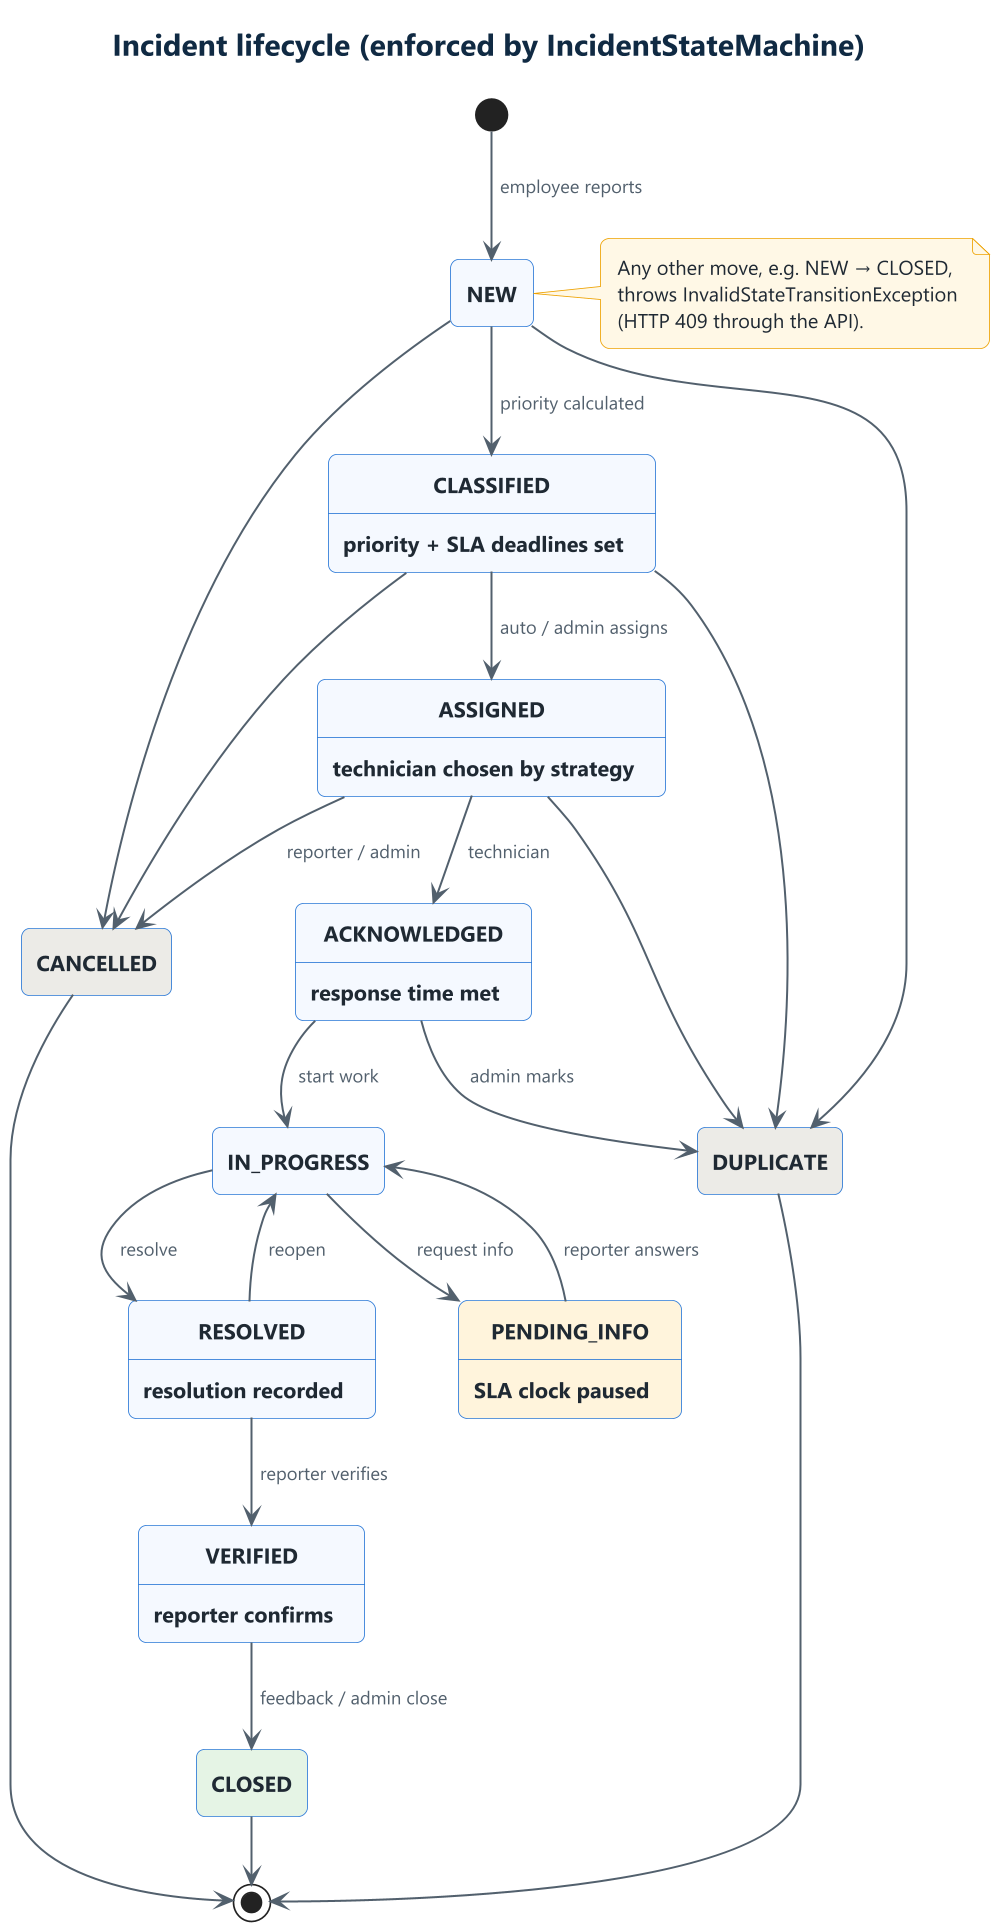

The diagram above was rendered by PlantUML. Its source (embedded in the PNG):
@startuml 06-state-machine
skinparamlocked dpi 160
!include _style.iuml
title Incident lifecycle (enforced by IncidentStateMachine)
hide empty description
skinparam ranksep 40

state NEW
state CLASSIFIED : priority + SLA deadlines set
state ASSIGNED : technician chosen by strategy
state ACKNOWLEDGED : response time met
state IN_PROGRESS
state PENDING_INFO #FFF4DC : SLA clock paused
state RESOLVED : resolution recorded
state VERIFIED : reporter confirms
state CLOSED #E5F4E5
state CANCELLED #ECEBE7
state DUPLICATE #ECEBE7

[*] --> NEW : employee reports
NEW --> CLASSIFIED : priority calculated
CLASSIFIED --> ASSIGNED : auto / admin assigns
ASSIGNED --> ACKNOWLEDGED : technician
ACKNOWLEDGED --> IN_PROGRESS : start work
IN_PROGRESS --> PENDING_INFO : request info
PENDING_INFO --> IN_PROGRESS : reporter answers
IN_PROGRESS --> RESOLVED : resolve
RESOLVED --> VERIFIED : reporter verifies
RESOLVED --> IN_PROGRESS : reopen
VERIFIED --> CLOSED : feedback / admin close
CLOSED --> [*]

NEW --> CANCELLED
CLASSIFIED --> CANCELLED
ASSIGNED --> CANCELLED : reporter / admin
NEW --> DUPLICATE
CLASSIFIED --> DUPLICATE
ASSIGNED --> DUPLICATE
ACKNOWLEDGED --> DUPLICATE : admin marks
CANCELLED --> [*]
DUPLICATE --> [*]

note right of NEW
  Any other move, e.g. NEW → CLOSED,
  throws InvalidStateTransitionException
  (HTTP 409 through the API).
end note
@enduml